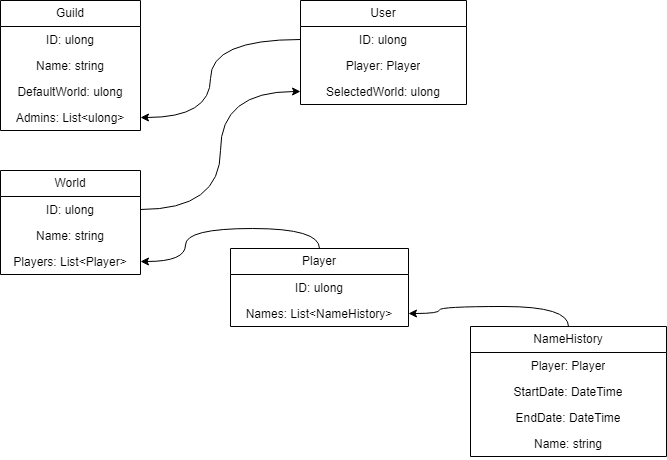

The diagram above was exported from draw.io. Its source (the exported page's mxGraphModel, read from the mxfile embedded in the PNG):
<mxGraphModel dx="989" dy="537" grid="1" gridSize="10" guides="1" tooltips="1" connect="1" arrows="1" fold="1" page="1" pageScale="1" pageWidth="827" pageHeight="1169" math="0" shadow="0">
  <root>
    <mxCell id="0" />
    <mxCell id="1" parent="0" />
    <mxCell id="SS11Fz7w7_gIAslw-g1T-1" value="Guild" style="swimlane;fontStyle=0;childLayout=stackLayout;horizontal=1;startSize=26;fillColor=none;horizontalStack=0;resizeParent=1;resizeParentMax=0;resizeLast=0;collapsible=1;marginBottom=0;whiteSpace=wrap;html=1;align=center;" vertex="1" parent="1">
      <mxGeometry x="220" y="160" width="140" height="130" as="geometry" />
    </mxCell>
    <mxCell id="SS11Fz7w7_gIAslw-g1T-2" value="ID: ulong" style="text;strokeColor=none;fillColor=none;align=center;verticalAlign=top;spacingLeft=4;spacingRight=4;overflow=hidden;rotatable=0;points=[[0,0.5],[1,0.5]];portConstraint=eastwest;whiteSpace=wrap;html=1;" vertex="1" parent="SS11Fz7w7_gIAslw-g1T-1">
      <mxGeometry y="26" width="140" height="26" as="geometry" />
    </mxCell>
    <mxCell id="SS11Fz7w7_gIAslw-g1T-3" value="Name: string" style="text;strokeColor=none;fillColor=none;align=center;verticalAlign=top;spacingLeft=4;spacingRight=4;overflow=hidden;rotatable=0;points=[[0,0.5],[1,0.5]];portConstraint=eastwest;whiteSpace=wrap;html=1;" vertex="1" parent="SS11Fz7w7_gIAslw-g1T-1">
      <mxGeometry y="52" width="140" height="26" as="geometry" />
    </mxCell>
    <mxCell id="SS11Fz7w7_gIAslw-g1T-6" value="DefaultWorld: ulong" style="text;strokeColor=none;fillColor=none;align=center;verticalAlign=top;spacingLeft=4;spacingRight=4;overflow=hidden;rotatable=0;points=[[0,0.5],[1,0.5]];portConstraint=eastwest;whiteSpace=wrap;html=1;" vertex="1" parent="SS11Fz7w7_gIAslw-g1T-1">
      <mxGeometry y="78" width="140" height="26" as="geometry" />
    </mxCell>
    <mxCell id="SS11Fz7w7_gIAslw-g1T-4" value="Admins: List&amp;lt;ulong&amp;gt;" style="text;strokeColor=none;fillColor=none;align=center;verticalAlign=top;spacingLeft=4;spacingRight=4;overflow=hidden;rotatable=0;points=[[0,0.5],[1,0.5]];portConstraint=eastwest;whiteSpace=wrap;html=1;" vertex="1" parent="SS11Fz7w7_gIAslw-g1T-1">
      <mxGeometry y="104" width="140" height="26" as="geometry" />
    </mxCell>
    <mxCell id="SS11Fz7w7_gIAslw-g1T-7" value="User" style="swimlane;fontStyle=0;childLayout=stackLayout;horizontal=1;startSize=26;fillColor=none;horizontalStack=0;resizeParent=1;resizeParentMax=0;resizeLast=0;collapsible=1;marginBottom=0;whiteSpace=wrap;html=1;align=center;" vertex="1" parent="1">
      <mxGeometry x="520" y="160" width="166" height="104" as="geometry" />
    </mxCell>
    <mxCell id="SS11Fz7w7_gIAslw-g1T-8" value="&lt;div&gt;&lt;span style=&quot;background-color: initial;&quot;&gt;ID: ulong&lt;/span&gt;&lt;br&gt;&lt;/div&gt;" style="text;strokeColor=none;fillColor=none;align=center;verticalAlign=top;spacingLeft=4;spacingRight=4;overflow=hidden;rotatable=0;points=[[0,0.5],[1,0.5]];portConstraint=eastwest;whiteSpace=wrap;html=1;" vertex="1" parent="SS11Fz7w7_gIAslw-g1T-7">
      <mxGeometry y="26" width="166" height="26" as="geometry" />
    </mxCell>
    <mxCell id="SS11Fz7w7_gIAslw-g1T-9" value="Player: Player" style="text;strokeColor=none;fillColor=none;align=center;verticalAlign=top;spacingLeft=4;spacingRight=4;overflow=hidden;rotatable=0;points=[[0,0.5],[1,0.5]];portConstraint=eastwest;whiteSpace=wrap;html=1;" vertex="1" parent="SS11Fz7w7_gIAslw-g1T-7">
      <mxGeometry y="52" width="166" height="26" as="geometry" />
    </mxCell>
    <mxCell id="SS11Fz7w7_gIAslw-g1T-10" value="Selected&lt;span style=&quot;background-color: initial;&quot;&gt;World: ulong&lt;/span&gt;" style="text;strokeColor=none;fillColor=none;align=center;verticalAlign=top;spacingLeft=4;spacingRight=4;overflow=hidden;rotatable=0;points=[[0,0.5],[1,0.5]];portConstraint=eastwest;whiteSpace=wrap;html=1;" vertex="1" parent="SS11Fz7w7_gIAslw-g1T-7">
      <mxGeometry y="78" width="166" height="26" as="geometry" />
    </mxCell>
    <mxCell id="SS11Fz7w7_gIAslw-g1T-35" style="edgeStyle=orthogonalEdgeStyle;rounded=0;orthogonalLoop=1;jettySize=auto;html=1;exitX=0.5;exitY=0;exitDx=0;exitDy=0;entryX=1;entryY=0.5;entryDx=0;entryDy=0;curved=1;" edge="1" parent="1" source="SS11Fz7w7_gIAslw-g1T-12" target="SS11Fz7w7_gIAslw-g1T-28">
      <mxGeometry relative="1" as="geometry" />
    </mxCell>
    <mxCell id="SS11Fz7w7_gIAslw-g1T-12" value="NameHistory" style="swimlane;fontStyle=0;childLayout=stackLayout;horizontal=1;startSize=26;fillColor=none;horizontalStack=0;resizeParent=1;resizeParentMax=0;resizeLast=0;collapsible=1;marginBottom=0;whiteSpace=wrap;html=1;align=center;" vertex="1" parent="1">
      <mxGeometry x="690" y="486" width="196" height="130" as="geometry" />
    </mxCell>
    <mxCell id="SS11Fz7w7_gIAslw-g1T-13" value="Player: Player" style="text;strokeColor=none;fillColor=none;align=center;verticalAlign=top;spacingLeft=4;spacingRight=4;overflow=hidden;rotatable=0;points=[[0,0.5],[1,0.5]];portConstraint=eastwest;whiteSpace=wrap;html=1;" vertex="1" parent="SS11Fz7w7_gIAslw-g1T-12">
      <mxGeometry y="26" width="196" height="26" as="geometry" />
    </mxCell>
    <mxCell id="SS11Fz7w7_gIAslw-g1T-14" value="StartDate: DateTime" style="text;strokeColor=none;fillColor=none;align=center;verticalAlign=top;spacingLeft=4;spacingRight=4;overflow=hidden;rotatable=0;points=[[0,0.5],[1,0.5]];portConstraint=eastwest;whiteSpace=wrap;html=1;" vertex="1" parent="SS11Fz7w7_gIAslw-g1T-12">
      <mxGeometry y="52" width="196" height="26" as="geometry" />
    </mxCell>
    <mxCell id="SS11Fz7w7_gIAslw-g1T-15" value="EndDate: DateTime" style="text;strokeColor=none;fillColor=none;align=center;verticalAlign=top;spacingLeft=4;spacingRight=4;overflow=hidden;rotatable=0;points=[[0,0.5],[1,0.5]];portConstraint=eastwest;whiteSpace=wrap;html=1;" vertex="1" parent="SS11Fz7w7_gIAslw-g1T-12">
      <mxGeometry y="78" width="196" height="26" as="geometry" />
    </mxCell>
    <mxCell id="SS11Fz7w7_gIAslw-g1T-16" value="Name: string" style="text;strokeColor=none;fillColor=none;align=center;verticalAlign=top;spacingLeft=4;spacingRight=4;overflow=hidden;rotatable=0;points=[[0,0.5],[1,0.5]];portConstraint=eastwest;whiteSpace=wrap;html=1;" vertex="1" parent="SS11Fz7w7_gIAslw-g1T-12">
      <mxGeometry y="104" width="196" height="26" as="geometry" />
    </mxCell>
    <mxCell id="SS11Fz7w7_gIAslw-g1T-18" value="World" style="swimlane;fontStyle=0;childLayout=stackLayout;horizontal=1;startSize=26;fillColor=none;horizontalStack=0;resizeParent=1;resizeParentMax=0;resizeLast=0;collapsible=1;marginBottom=0;whiteSpace=wrap;html=1;align=center;" vertex="1" parent="1">
      <mxGeometry x="220" y="330" width="140" height="104" as="geometry" />
    </mxCell>
    <mxCell id="SS11Fz7w7_gIAslw-g1T-19" value="ID: ulong" style="text;strokeColor=none;fillColor=none;align=center;verticalAlign=top;spacingLeft=4;spacingRight=4;overflow=hidden;rotatable=0;points=[[0,0.5],[1,0.5]];portConstraint=eastwest;whiteSpace=wrap;html=1;" vertex="1" parent="SS11Fz7w7_gIAslw-g1T-18">
      <mxGeometry y="26" width="140" height="26" as="geometry" />
    </mxCell>
    <mxCell id="SS11Fz7w7_gIAslw-g1T-20" value="Name: string" style="text;strokeColor=none;fillColor=none;align=center;verticalAlign=top;spacingLeft=4;spacingRight=4;overflow=hidden;rotatable=0;points=[[0,0.5],[1,0.5]];portConstraint=eastwest;whiteSpace=wrap;html=1;" vertex="1" parent="SS11Fz7w7_gIAslw-g1T-18">
      <mxGeometry y="52" width="140" height="26" as="geometry" />
    </mxCell>
    <mxCell id="SS11Fz7w7_gIAslw-g1T-21" value="Players: List&amp;lt;Player&amp;gt;" style="text;strokeColor=none;fillColor=none;align=center;verticalAlign=top;spacingLeft=4;spacingRight=4;overflow=hidden;rotatable=0;points=[[0,0.5],[1,0.5]];portConstraint=eastwest;whiteSpace=wrap;html=1;" vertex="1" parent="SS11Fz7w7_gIAslw-g1T-18">
      <mxGeometry y="78" width="140" height="26" as="geometry" />
    </mxCell>
    <mxCell id="SS11Fz7w7_gIAslw-g1T-34" style="edgeStyle=orthogonalEdgeStyle;rounded=0;orthogonalLoop=1;jettySize=auto;html=1;exitX=0.5;exitY=0;exitDx=0;exitDy=0;curved=1;" edge="1" parent="1" source="SS11Fz7w7_gIAslw-g1T-23" target="SS11Fz7w7_gIAslw-g1T-21">
      <mxGeometry relative="1" as="geometry" />
    </mxCell>
    <mxCell id="SS11Fz7w7_gIAslw-g1T-23" value="Player" style="swimlane;fontStyle=0;childLayout=stackLayout;horizontal=1;startSize=26;fillColor=none;horizontalStack=0;resizeParent=1;resizeParentMax=0;resizeLast=0;collapsible=1;marginBottom=0;whiteSpace=wrap;html=1;align=center;" vertex="1" parent="1">
      <mxGeometry x="450" y="408" width="178" height="78" as="geometry" />
    </mxCell>
    <mxCell id="SS11Fz7w7_gIAslw-g1T-24" value="ID: ulong" style="text;strokeColor=none;fillColor=none;align=center;verticalAlign=top;spacingLeft=4;spacingRight=4;overflow=hidden;rotatable=0;points=[[0,0.5],[1,0.5]];portConstraint=eastwest;whiteSpace=wrap;html=1;" vertex="1" parent="SS11Fz7w7_gIAslw-g1T-23">
      <mxGeometry y="26" width="178" height="26" as="geometry" />
    </mxCell>
    <mxCell id="SS11Fz7w7_gIAslw-g1T-28" value="Names: List&amp;lt;NameHistory&amp;gt;" style="text;strokeColor=none;fillColor=none;align=center;verticalAlign=top;spacingLeft=4;spacingRight=4;overflow=hidden;rotatable=0;points=[[0,0.5],[1,0.5]];portConstraint=eastwest;whiteSpace=wrap;html=1;" vertex="1" parent="SS11Fz7w7_gIAslw-g1T-23">
      <mxGeometry y="52" width="178" height="26" as="geometry" />
    </mxCell>
    <mxCell id="SS11Fz7w7_gIAslw-g1T-33" style="edgeStyle=orthogonalEdgeStyle;rounded=0;orthogonalLoop=1;jettySize=auto;html=1;exitX=0;exitY=0.5;exitDx=0;exitDy=0;curved=1;" edge="1" parent="1" source="SS11Fz7w7_gIAslw-g1T-8" target="SS11Fz7w7_gIAslw-g1T-4">
      <mxGeometry relative="1" as="geometry">
        <Array as="points">
          <mxPoint x="430" y="199" />
          <mxPoint x="430" y="277" />
        </Array>
      </mxGeometry>
    </mxCell>
    <mxCell id="SS11Fz7w7_gIAslw-g1T-37" style="edgeStyle=orthogonalEdgeStyle;rounded=0;orthogonalLoop=1;jettySize=auto;html=1;exitX=1;exitY=0.5;exitDx=0;exitDy=0;curved=1;" edge="1" parent="1" source="SS11Fz7w7_gIAslw-g1T-19" target="SS11Fz7w7_gIAslw-g1T-10">
      <mxGeometry relative="1" as="geometry" />
    </mxCell>
  </root>
</mxGraphModel>